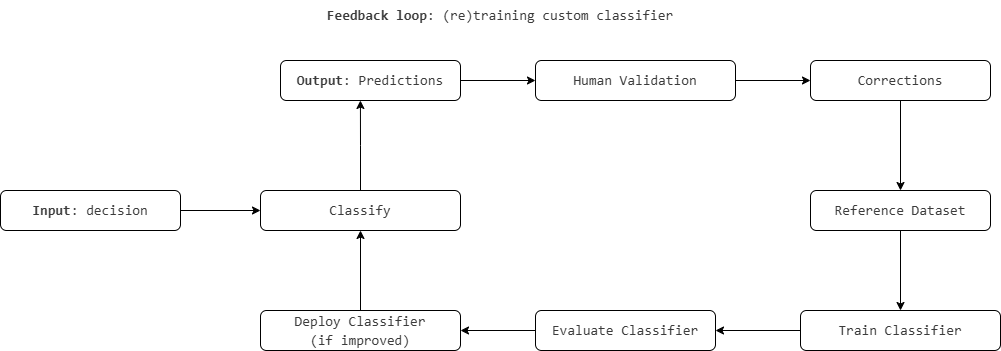

The diagram above was exported from draw.io. Its source (the exported page's mxGraphModel, read from the mxfile embedded in the PNG):
<mxGraphModel dx="2896" dy="1106" grid="1" gridSize="10" guides="1" tooltips="1" connect="1" arrows="1" fold="1" page="1" pageScale="1" pageWidth="850" pageHeight="1100" math="0" shadow="0">
  <root>
    <mxCell id="0" />
    <mxCell id="1" parent="0" />
    <mxCell id="R0Zkbp49Wyv-MeYLBih0-1" parent="1" style="text;html=1;whiteSpace=wrap;strokeColor=none;fillColor=none;align=center;verticalAlign=middle;rounded=0;" value="&lt;div style=&quot;color: rgb(59, 59, 59); background-color: rgb(255, 255, 255); font-family: Consolas, &amp;quot;Courier New&amp;quot;, monospace; font-size: 14px; line-height: 19px; white-space: pre;&quot;&gt;&lt;div style=&quot;line-height: 19px;&quot;&gt;&lt;b&gt;Feedback loop&lt;/b&gt;: (re)training custom classifier&lt;/div&gt;&lt;/div&gt;" vertex="1">
      <mxGeometry height="30" width="60" x="260" y="580" as="geometry" />
    </mxCell>
    <mxCell id="0XIRfzhxVF88CHAC7RVr-12" edge="1" parent="1" source="R0Zkbp49Wyv-MeYLBih0-3" style="edgeStyle=orthogonalEdgeStyle;rounded=0;orthogonalLoop=1;jettySize=auto;html=1;exitX=0.5;exitY=1;exitDx=0;exitDy=0;" target="R0Zkbp49Wyv-MeYLBih0-6">
      <mxGeometry relative="1" as="geometry" />
    </mxCell>
    <mxCell id="R0Zkbp49Wyv-MeYLBih0-3" parent="1" style="rounded=1;whiteSpace=wrap;html=1;" value="&lt;div style=&quot;color: rgb(59, 59, 59); background-color: rgb(255, 255, 255); font-family: Consolas, &amp;quot;Courier New&amp;quot;, monospace; font-size: 14px; line-height: 19px; white-space: pre;&quot;&gt;Reference Dataset&lt;/div&gt;" vertex="1">
      <mxGeometry height="40" width="180" x="600" y="770" as="geometry" />
    </mxCell>
    <mxCell id="0XIRfzhxVF88CHAC7RVr-13" edge="1" parent="1" source="R0Zkbp49Wyv-MeYLBih0-6" style="edgeStyle=orthogonalEdgeStyle;rounded=0;orthogonalLoop=1;jettySize=auto;html=1;exitX=0;exitY=0.5;exitDx=0;exitDy=0;entryX=1;entryY=0.5;entryDx=0;entryDy=0;" target="R0Zkbp49Wyv-MeYLBih0-7">
      <mxGeometry relative="1" as="geometry" />
    </mxCell>
    <mxCell id="R0Zkbp49Wyv-MeYLBih0-6" parent="1" style="rounded=1;whiteSpace=wrap;html=1;" value="&lt;div style=&quot;color: rgb(59, 59, 59); background-color: rgb(255, 255, 255); font-family: Consolas, &amp;quot;Courier New&amp;quot;, monospace; font-size: 14px; line-height: 19px; white-space: pre;&quot;&gt;&lt;div style=&quot;line-height: 19px;&quot;&gt;Train Classifier&lt;/div&gt;&lt;/div&gt;" vertex="1">
      <mxGeometry height="40" width="200" x="590" y="890" as="geometry" />
    </mxCell>
    <mxCell id="0XIRfzhxVF88CHAC7RVr-15" edge="1" parent="1" source="R0Zkbp49Wyv-MeYLBih0-7" style="edgeStyle=orthogonalEdgeStyle;rounded=0;orthogonalLoop=1;jettySize=auto;html=1;exitX=0;exitY=0.5;exitDx=0;exitDy=0;entryX=1;entryY=0.5;entryDx=0;entryDy=0;" target="0XIRfzhxVF88CHAC7RVr-14">
      <mxGeometry relative="1" as="geometry" />
    </mxCell>
    <mxCell id="R0Zkbp49Wyv-MeYLBih0-7" parent="1" style="rounded=1;whiteSpace=wrap;html=1;" value="&lt;div style=&quot;color: rgb(59, 59, 59); background-color: rgb(255, 255, 255); font-family: Consolas, &amp;quot;Courier New&amp;quot;, monospace; font-size: 14px; line-height: 19px; white-space: pre;&quot;&gt;&lt;div style=&quot;line-height: 19px;&quot;&gt;Evaluate Classifier&lt;/div&gt;&lt;/div&gt;" vertex="1">
      <mxGeometry height="40" width="180" x="325" y="890" as="geometry" />
    </mxCell>
    <mxCell id="0XIRfzhxVF88CHAC7RVr-6" edge="1" parent="1" source="R0Zkbp49Wyv-MeYLBih0-9" style="edgeStyle=orthogonalEdgeStyle;rounded=0;orthogonalLoop=1;jettySize=auto;html=1;exitX=1;exitY=0.5;exitDx=0;exitDy=0;entryX=0;entryY=0.5;entryDx=0;entryDy=0;" target="R0Zkbp49Wyv-MeYLBih0-12">
      <mxGeometry relative="1" as="geometry" />
    </mxCell>
    <mxCell id="R0Zkbp49Wyv-MeYLBih0-9" parent="1" style="rounded=1;whiteSpace=wrap;html=1;" value="&lt;div style=&quot;color: rgb(59, 59, 59); background-color: rgb(255, 255, 255); font-family: Consolas, &amp;quot;Courier New&amp;quot;, monospace; font-size: 14px; line-height: 19px; white-space: pre;&quot;&gt;&lt;div style=&quot;line-height: 19px;&quot;&gt;&lt;div style=&quot;line-height: 19px;&quot;&gt;Human Validation&lt;/div&gt;&lt;/div&gt;&lt;/div&gt;" vertex="1">
      <mxGeometry height="40" width="200" x="325" y="640" as="geometry" />
    </mxCell>
    <mxCell id="0XIRfzhxVF88CHAC7RVr-1" edge="1" parent="1" source="R0Zkbp49Wyv-MeYLBih0-12" style="edgeStyle=orthogonalEdgeStyle;rounded=0;orthogonalLoop=1;jettySize=auto;html=1;exitX=0.5;exitY=1;exitDx=0;exitDy=0;entryX=0.5;entryY=0;entryDx=0;entryDy=0;" target="R0Zkbp49Wyv-MeYLBih0-3">
      <mxGeometry relative="1" as="geometry" />
    </mxCell>
    <mxCell id="R0Zkbp49Wyv-MeYLBih0-12" parent="1" style="rounded=1;whiteSpace=wrap;html=1;" value="&lt;div style=&quot;color: rgb(59, 59, 59); background-color: rgb(255, 255, 255); font-family: Consolas, &amp;quot;Courier New&amp;quot;, monospace; font-size: 14px; line-height: 19px; white-space: pre;&quot;&gt;&lt;div style=&quot;line-height: 19px;&quot;&gt;&lt;div style=&quot;line-height: 19px;&quot;&gt;Corrections&lt;/div&gt;&lt;/div&gt;&lt;/div&gt;" vertex="1">
      <mxGeometry height="40" width="180" x="600" y="640" as="geometry" />
    </mxCell>
    <mxCell id="0XIRfzhxVF88CHAC7RVr-5" edge="1" parent="1" source="R0Zkbp49Wyv-MeYLBih0-14" style="edgeStyle=orthogonalEdgeStyle;rounded=0;orthogonalLoop=1;jettySize=auto;html=1;exitX=1;exitY=0.5;exitDx=0;exitDy=0;entryX=0;entryY=0.5;entryDx=0;entryDy=0;" target="R0Zkbp49Wyv-MeYLBih0-9">
      <mxGeometry relative="1" as="geometry" />
    </mxCell>
    <mxCell id="R0Zkbp49Wyv-MeYLBih0-14" parent="1" style="rounded=1;whiteSpace=wrap;html=1;" value="&lt;div style=&quot;color: rgb(59, 59, 59); background-color: rgb(255, 255, 255); font-family: Consolas, &amp;quot;Courier New&amp;quot;, monospace; font-size: 14px; line-height: 19px; white-space: pre;&quot;&gt;&lt;div style=&quot;line-height: 19px;&quot;&gt;&lt;b&gt;Output&lt;/b&gt;: Predictions&lt;/div&gt;&lt;/div&gt;" vertex="1">
      <mxGeometry height="40" width="180" x="70" y="640" as="geometry" />
    </mxCell>
    <mxCell id="0XIRfzhxVF88CHAC7RVr-9" parent="1" style="rounded=1;whiteSpace=wrap;html=1;" value="&lt;div style=&quot;color: rgb(59, 59, 59); background-color: rgb(255, 255, 255); font-family: Consolas, &amp;quot;Courier New&amp;quot;, monospace; font-size: 14px; line-height: 19px; white-space: pre;&quot;&gt;&lt;div style=&quot;line-height: 19px;&quot;&gt;Classify&lt;/div&gt;&lt;/div&gt;" vertex="1">
      <mxGeometry height="40" width="200" x="50" y="770" as="geometry" />
    </mxCell>
    <mxCell id="0XIRfzhxVF88CHAC7RVr-11" edge="1" parent="1" source="0XIRfzhxVF88CHAC7RVr-9" style="edgeStyle=orthogonalEdgeStyle;rounded=0;orthogonalLoop=1;jettySize=auto;html=1;exitX=0.5;exitY=0;exitDx=0;exitDy=0;entryX=0.444;entryY=1;entryDx=0;entryDy=0;entryPerimeter=0;" target="R0Zkbp49Wyv-MeYLBih0-14">
      <mxGeometry relative="1" as="geometry" />
    </mxCell>
    <mxCell id="0XIRfzhxVF88CHAC7RVr-16" edge="1" parent="1" source="0XIRfzhxVF88CHAC7RVr-14" style="edgeStyle=orthogonalEdgeStyle;rounded=0;orthogonalLoop=1;jettySize=auto;html=1;exitX=0.5;exitY=0;exitDx=0;exitDy=0;" target="0XIRfzhxVF88CHAC7RVr-9">
      <mxGeometry relative="1" as="geometry" />
    </mxCell>
    <mxCell id="0XIRfzhxVF88CHAC7RVr-14" parent="1" style="rounded=1;whiteSpace=wrap;html=1;" value="&lt;div style=&quot;color: rgb(59, 59, 59); background-color: rgb(255, 255, 255); font-family: Consolas, &amp;quot;Courier New&amp;quot;, monospace; font-size: 14px; line-height: 19px; white-space: pre;&quot;&gt;&lt;div style=&quot;line-height: 19px;&quot;&gt;Deploy Classifier&lt;/div&gt;&lt;div style=&quot;line-height: 19px;&quot;&gt;(if improved)&lt;/div&gt;&lt;/div&gt;" vertex="1">
      <mxGeometry height="40" width="200" x="50" y="890" as="geometry" />
    </mxCell>
    <mxCell id="0XIRfzhxVF88CHAC7RVr-18" edge="1" parent="1" source="0XIRfzhxVF88CHAC7RVr-17" style="edgeStyle=orthogonalEdgeStyle;rounded=0;orthogonalLoop=1;jettySize=auto;html=1;exitX=1;exitY=0.5;exitDx=0;exitDy=0;entryX=0;entryY=0.5;entryDx=0;entryDy=0;" target="0XIRfzhxVF88CHAC7RVr-9">
      <mxGeometry relative="1" as="geometry" />
    </mxCell>
    <mxCell id="0XIRfzhxVF88CHAC7RVr-17" parent="1" style="rounded=1;whiteSpace=wrap;html=1;" value="&lt;div style=&quot;color: rgb(59, 59, 59); background-color: rgb(255, 255, 255); font-family: Consolas, &amp;quot;Courier New&amp;quot;, monospace; font-size: 14px; line-height: 19px; white-space: pre;&quot;&gt;&lt;div style=&quot;line-height: 19px;&quot;&gt;&lt;b&gt;Input&lt;/b&gt;: decision&lt;/div&gt;&lt;/div&gt;" vertex="1">
      <mxGeometry height="40" width="180" x="-210" y="770" as="geometry" />
    </mxCell>
  </root>
</mxGraphModel>